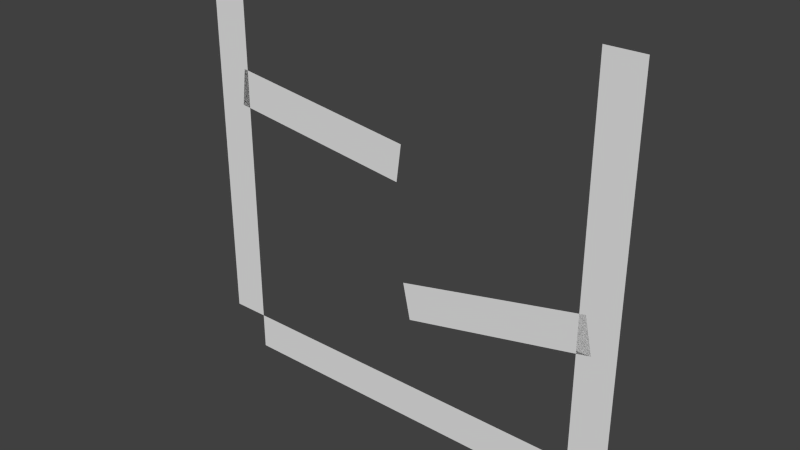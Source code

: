 # Source: testlevel.blend  (saved by Blender 2.59.0; exported with 4.5.12 LTS)
import bpy
from mathutils import Matrix  # noqa: F401  (used for matrix-valued properties, if any)

bpy.ops.wm.read_factory_settings(use_empty=True)
scene = bpy.context.scene
scene.name = 'Scene'

# ---- collections
col_collection_1 = bpy.data.collections.new('Collection 1'); scene.collection.children.link(col_collection_1)

# ---- world
world_world = bpy.data.worlds.new('World'); scene.world = world_world
world_world.color = (0.05088, 0.05088, 0.05088)
world_world.use_sun_shadow = False
world_world.sun_shadow_jitter_overblur = 0.0
world_world.cycles.sampling_method = 'MANUAL'
world_world.cycles.sample_map_resolution = 256

# ---- meshes
me_plane_004 = bpy.data.meshes.new('Plane.004')
me_plane_004.from_pydata([(2.588, 6.533e-07, -0.5), (-2.588, -2.21e-07, -0.5), (-2.588, -3.553e-07, 0.5), (2.588, 5.19e-07, 0.5)], [], [(0, 3, 2, 1)])
me_plane_004.use_remesh_preserve_volume = False
me_plane_004.use_remesh_preserve_attributes = False
me_plane_004.use_mirror_vertex_groups = False
me_plane_004.update()
me_plane_003 = bpy.data.meshes.new('Plane.003')
me_plane_003.from_pydata([(2.588, 6.533e-07, -0.5), (-2.588, -2.21e-07, -0.5), (-2.588, -3.553e-07, 0.5), (2.588, 5.19e-07, 0.5)], [], [(0, 3, 2, 1)])
me_plane_003.use_remesh_preserve_volume = False
me_plane_003.use_remesh_preserve_attributes = False
me_plane_003.use_mirror_vertex_groups = False
me_plane_003.update()
me_plane_002 = bpy.data.meshes.new('Plane.002')
me_plane_002.from_pydata([(5.0, 9.774e-07, -0.5), (-5.0, -5.45e-07, -0.5), (-5.0, -6.794e-07, 0.5), (5.0, 8.43e-07, 0.5)], [], [(0, 3, 2, 1)])
me_plane_002.use_remesh_preserve_volume = False
me_plane_002.use_remesh_preserve_attributes = False
me_plane_002.use_mirror_vertex_groups = False
me_plane_002.update()
me_plane_001 = bpy.data.meshes.new('Plane.001')
me_plane_001.from_pydata([(0.5, 2.384e-07, 5.0), (0.5, 5.96e-08, -5.0), (-0.5, 5.96e-08, -5.0), (-0.5, 2.384e-07, 5.0)], [], [(0, 3, 2, 1)])
me_plane_001.use_remesh_preserve_volume = False
me_plane_001.use_remesh_preserve_attributes = False
me_plane_001.use_mirror_vertex_groups = False
me_plane_001.update()
me_plane = bpy.data.meshes.new('Plane')
me_plane.from_pydata([(0.5, 2.384e-07, 8.0), (0.5, 5.96e-08, -2.0), (-0.5, 5.96e-08, -2.0), (-0.5, 2.384e-07, 8.0)], [], [(0, 3, 2, 1)])
me_plane.use_remesh_preserve_volume = False
me_plane.use_remesh_preserve_attributes = False
me_plane.use_mirror_vertex_groups = False
me_plane.update()

# ---- objects
ob_empty_001 = bpy.data.objects.new('Empty.001', None)
ob_plane_004 = bpy.data.objects.new('Plane.004', me_plane_004)
ob_plane_003 = bpy.data.objects.new('Plane.003', me_plane_003)
ob_empty = bpy.data.objects.new('Empty', None)
ob_plane_002 = bpy.data.objects.new('Plane.002', me_plane_002)
ob_plane_001 = bpy.data.objects.new('Plane.001', me_plane_001)
ob_plane = bpy.data.objects.new('Plane', me_plane)

# ---- transforms, parenting, visibility, modifiers, constraints
ob_empty_001.location = (-2.997, 7.383e-07, -1.734)
ob_empty_001.empty_image_offset = (0.0, 0.0)
ob_empty_001.lineart.crease_threshold = 0.0
ob_plane_004.location = (2.738, 2.679e-07, -1.994)
ob_plane_004.rotation_euler = (3.054e-09, -0.2112, -2.881e-08)
ob_plane_004.lineart.crease_threshold = 0.0
ob_plane_003.location = (-2.608, -1.913e-07, 1.424)
ob_plane_003.rotation_euler = (1.145e-09, 0.1301, 1.758e-08)
ob_plane_003.lineart.crease_threshold = 0.0
ob_empty.location = (0.0, 0.0, 3.76)
ob_empty.empty_image_offset = (0.0, 0.0)
ob_empty.lineart.crease_threshold = 0.0
ob_plane_002.location = (0.0, 0.0, -5.5)
ob_plane_002.lineart.crease_threshold = 0.0
ob_plane_001.location = (5.5, 0.0, 0.0)
ob_plane_001.lineart.crease_threshold = 0.0
ob_plane.location = (-5.5, 0.0, -3.0)
ob_plane.lineart.crease_threshold = 0.0

# ---- collection membership
col_collection_1.objects.link(ob_empty_001)
col_collection_1.objects.link(ob_plane_004)
col_collection_1.objects.link(ob_plane_003)
col_collection_1.objects.link(ob_empty)
col_collection_1.objects.link(ob_plane_002)
col_collection_1.objects.link(ob_plane_001)
col_collection_1.objects.link(ob_plane)

# ---- scene / render settings (as saved in the file)
scene.frame_start = 1; scene.frame_end = 250; scene.frame_set(1)
scene.render.engine = 'BLENDER_EEVEE_NEXT'
scene.render.image_settings.color_mode = 'RGB'
scene.render.image_settings.compression = 90
scene.render.resolution_percentage = 50
scene.render.dither_intensity = 0.0
scene.render.bake_margin = 2
scene.render.bake_bias = 0.0
scene.cycles.use_denoising = False
scene.cycles.samples = 10
scene.cycles.sampling_pattern = 'TABULATED_SOBOL'
scene.cycles.light_sampling_threshold = 0.0
scene.cycles.use_adaptive_sampling = False
scene.cycles.use_light_tree = False
scene.cycles.blur_glossy = 0.0
scene.cycles.volume_bounces = 1
scene.cycles.pixel_filter_type = 'GAUSSIAN'
scene.cycles.sample_clamp_indirect = 0.0
scene.view_settings.view_transform = 'Standard'
bpy.context.view_layer.update()

# ---- added for rendering (the .blend has no active camera and no usable light): camera, sun
cam_auto = bpy.data.cameras.new('AutoCamera')
cam_auto.lens = 50.0
cam_auto.sensor_width = 36.0
cam_auto.clip_end = 1000.0
ob_auto_camera = bpy.data.objects.new('AutoCamera', cam_auto)
scene.collection.objects.link(ob_auto_camera)
ob_auto_camera.location = (15.0616, -18.0739, 11.5493)
ob_auto_camera.rotation_euler = (1.09748, -7.21219e-08, 0.694738)
scene.camera = ob_auto_camera
light_auto_sun = bpy.data.lights.new('AutoSun', 'SUN')
light_auto_sun.energy = 3.0
light_auto_sun.angle = 0.0523599
ob_auto_sun = bpy.data.objects.new('AutoSun', light_auto_sun)
scene.collection.objects.link(ob_auto_sun)
ob_auto_sun.rotation_euler = (0.872665, 0.174533, 0.523599)
bpy.context.view_layer.update()
